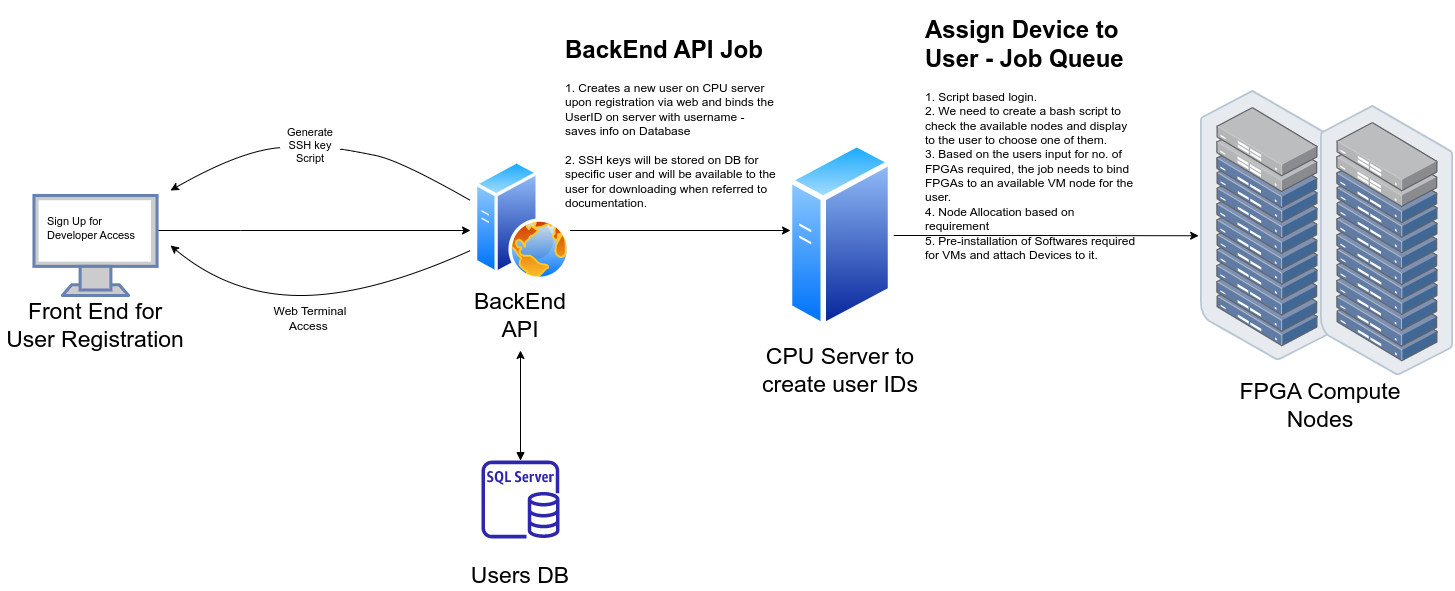

The diagram above was exported from draw.io. Its source (the exported page's mxGraphModel, read from the mxfile embedded in the PNG):
<mxGraphModel dx="952" dy="297" grid="1" gridSize="10" guides="1" tooltips="1" connect="1" arrows="1" fold="1" page="0" pageScale="1" pageWidth="1169" pageHeight="827" math="0" shadow="0">
  <root>
    <mxCell id="0" />
    <mxCell id="1" parent="0" />
    <mxCell id="laoW0bkEbViytEqWav7l-22" style="edgeStyle=orthogonalEdgeStyle;rounded=0;orthogonalLoop=1;jettySize=auto;html=1;fontSize=23;" parent="1" source="laoW0bkEbViytEqWav7l-7" edge="1">
      <mxGeometry relative="1" as="geometry">
        <mxPoint x="120" y="390" as="targetPoint" />
        <Array as="points">
          <mxPoint x="-110" y="390" />
          <mxPoint x="-110" y="390" />
        </Array>
      </mxGeometry>
    </mxCell>
    <mxCell id="laoW0bkEbViytEqWav7l-7" value="" style="fontColor=#0066CC;verticalAlign=top;verticalLabelPosition=bottom;labelPosition=center;align=center;html=1;outlineConnect=0;fillColor=#CCCCCC;strokeColor=#6881B3;gradientColor=none;gradientDirection=north;strokeWidth=2;shape=mxgraph.networks.monitor;fontSize=23;" parent="1" vertex="1">
      <mxGeometry x="-316.53999999999996" y="355" width="123.08" height="100" as="geometry" />
    </mxCell>
    <mxCell id="laoW0bkEbViytEqWav7l-11" value="Front End for User Registration" style="text;html=1;strokeColor=none;fillColor=none;align=center;verticalAlign=middle;whiteSpace=wrap;rounded=0;fontSize=23;" parent="1" vertex="1">
      <mxGeometry x="-350" y="470" width="190" height="30" as="geometry" />
    </mxCell>
    <mxCell id="laoW0bkEbViytEqWav7l-12" value="" style="group" parent="1" vertex="1" connectable="0">
      <mxGeometry x="400" y="325" width="180" height="200" as="geometry" />
    </mxCell>
    <mxCell id="laoW0bkEbViytEqWav7l-8" value="CPU Server to create user IDs" style="text;html=1;strokeColor=none;fillColor=none;align=center;verticalAlign=middle;whiteSpace=wrap;rounded=0;fontSize=23;" parent="laoW0bkEbViytEqWav7l-12" vertex="1">
      <mxGeometry y="190" width="180" height="30" as="geometry" />
    </mxCell>
    <mxCell id="laoW0bkEbViytEqWav7l-16" value="" style="aspect=fixed;perimeter=ellipsePerimeter;html=1;align=center;shadow=0;dashed=0;spacingTop=3;image;image=img/lib/active_directory/generic_server.svg;fontSize=23;" parent="laoW0bkEbViytEqWav7l-12" vertex="1">
      <mxGeometry x="36.80000000000001" y="-25" width="106.4" height="190" as="geometry" />
    </mxCell>
    <mxCell id="laoW0bkEbViytEqWav7l-23" style="edgeStyle=orthogonalEdgeStyle;rounded=0;orthogonalLoop=1;jettySize=auto;html=1;fontSize=23;" parent="1" source="laoW0bkEbViytEqWav7l-13" edge="1">
      <mxGeometry relative="1" as="geometry">
        <mxPoint x="440" y="390" as="targetPoint" />
        <Array as="points">
          <mxPoint x="438" y="390" />
        </Array>
      </mxGeometry>
    </mxCell>
    <mxCell id="laoW0bkEbViytEqWav7l-25" style="edgeStyle=orthogonalEdgeStyle;rounded=0;orthogonalLoop=1;jettySize=auto;html=1;fontSize=23;startArrow=block;startFill=1;" parent="1" source="laoW0bkEbViytEqWav7l-15" edge="1">
      <mxGeometry relative="1" as="geometry">
        <mxPoint x="170" y="510" as="targetPoint" />
      </mxGeometry>
    </mxCell>
    <mxCell id="laoW0bkEbViytEqWav7l-21" value="FPGA Compute Nodes" style="text;html=1;strokeColor=none;fillColor=none;align=center;verticalAlign=middle;whiteSpace=wrap;rounded=0;fontSize=23;" parent="1" vertex="1">
      <mxGeometry x="880" y="550" width="180" height="30" as="geometry" />
    </mxCell>
    <mxCell id="laoW0bkEbViytEqWav7l-24" style="edgeStyle=orthogonalEdgeStyle;rounded=0;orthogonalLoop=1;jettySize=auto;html=1;fontSize=23;entryX=-0.014;entryY=0.538;entryDx=0;entryDy=0;entryPerimeter=0;" parent="1" source="laoW0bkEbViytEqWav7l-16" target="laoW0bkEbViytEqWav7l-39" edge="1">
      <mxGeometry relative="1" as="geometry">
        <mxPoint x="840" y="395" as="targetPoint" />
        <Array as="points" />
      </mxGeometry>
    </mxCell>
    <mxCell id="laoW0bkEbViytEqWav7l-26" value="" style="group" parent="1" vertex="1" connectable="0">
      <mxGeometry x="80" y="620" width="180" height="130" as="geometry" />
    </mxCell>
    <mxCell id="laoW0bkEbViytEqWav7l-9" value="Users DB" style="text;html=1;strokeColor=none;fillColor=none;align=center;verticalAlign=middle;whiteSpace=wrap;rounded=0;fontSize=23;" parent="laoW0bkEbViytEqWav7l-26" vertex="1">
      <mxGeometry y="100" width="180" height="30" as="geometry" />
    </mxCell>
    <mxCell id="laoW0bkEbViytEqWav7l-15" value="" style="sketch=0;outlineConnect=0;fontColor=#232F3E;gradientColor=none;fillColor=#2E27AD;strokeColor=none;dashed=0;verticalLabelPosition=bottom;verticalAlign=top;align=center;html=1;fontSize=12;fontStyle=0;aspect=fixed;pointerEvents=1;shape=mxgraph.aws4.rds_sql_server_instance;" parent="laoW0bkEbViytEqWav7l-26" vertex="1">
      <mxGeometry x="51" width="78" height="78" as="geometry" />
    </mxCell>
    <mxCell id="laoW0bkEbViytEqWav7l-27" value="" style="group" parent="1" vertex="1" connectable="0">
      <mxGeometry x="110" y="320" width="120" height="170" as="geometry" />
    </mxCell>
    <mxCell id="laoW0bkEbViytEqWav7l-10" value="BackEnd API" style="text;html=1;strokeColor=none;fillColor=none;align=center;verticalAlign=middle;whiteSpace=wrap;rounded=0;fontSize=23;" parent="laoW0bkEbViytEqWav7l-27" vertex="1">
      <mxGeometry y="140" width="120" height="30" as="geometry" />
    </mxCell>
    <mxCell id="laoW0bkEbViytEqWav7l-13" value="" style="aspect=fixed;perimeter=ellipsePerimeter;html=1;align=center;shadow=0;dashed=0;spacingTop=3;image;image=img/lib/active_directory/web_server.svg;fontSize=23;" parent="laoW0bkEbViytEqWav7l-27" vertex="1">
      <mxGeometry x="13.999999999999986" width="96" height="120" as="geometry" />
    </mxCell>
    <mxCell id="laoW0bkEbViytEqWav7l-31" value="Sign Up for Developer Access" style="text;html=1;strokeColor=none;fillColor=none;align=left;verticalAlign=middle;rounded=0;fontSize=11;spacing=2;spacingTop=0;whiteSpace=wrap;labelBorderColor=none;labelBackgroundColor=none;fontColor=default;" parent="1" vertex="1">
      <mxGeometry x="-305" y="355" width="100" height="65" as="geometry" />
    </mxCell>
    <mxCell id="laoW0bkEbViytEqWav7l-41" value="" style="group" parent="1" vertex="1" connectable="0">
      <mxGeometry x="850" y="250" width="253.19000000000005" height="285" as="geometry" />
    </mxCell>
    <mxCell id="laoW0bkEbViytEqWav7l-39" value="" style="points=[];aspect=fixed;html=1;align=center;shadow=0;dashed=0;image;image=img/lib/allied_telesis/storage/Datacenter_Server_Rack_ToR.svg;fontSize=11;" parent="laoW0bkEbViytEqWav7l-41" vertex="1">
      <mxGeometry width="133.19" height="270" as="geometry" />
    </mxCell>
    <mxCell id="laoW0bkEbViytEqWav7l-40" value="" style="points=[];aspect=fixed;html=1;align=center;shadow=0;dashed=0;image;image=img/lib/allied_telesis/storage/Datacenter_Server_Rack_ToR.svg;fontSize=11;" parent="laoW0bkEbViytEqWav7l-41" vertex="1">
      <mxGeometry x="120" y="15" width="133.19" height="270" as="geometry" />
    </mxCell>
    <mxCell id="laoW0bkEbViytEqWav7l-49" value="" style="curved=1;endArrow=classic;html=1;rounded=0;fontSize=11;fontColor=default;startArrow=none;" parent="1" source="laoW0bkEbViytEqWav7l-42" edge="1">
      <mxGeometry width="50" height="50" relative="1" as="geometry">
        <mxPoint x="120" y="360" as="sourcePoint" />
        <mxPoint x="-180" y="350" as="targetPoint" />
        <Array as="points">
          <mxPoint x="-110" y="310" />
        </Array>
      </mxGeometry>
    </mxCell>
    <mxCell id="laoW0bkEbViytEqWav7l-50" value="" style="curved=1;endArrow=none;html=1;rounded=0;fontSize=11;fontColor=default;" parent="1" target="laoW0bkEbViytEqWav7l-42" edge="1">
      <mxGeometry width="50" height="50" relative="1" as="geometry">
        <mxPoint x="120" y="360" as="sourcePoint" />
        <mxPoint x="-180" y="350" as="targetPoint" />
        <Array as="points">
          <mxPoint x="50" y="320" />
          <mxPoint y="310" />
        </Array>
      </mxGeometry>
    </mxCell>
    <mxCell id="laoW0bkEbViytEqWav7l-42" value="Generate SSH key Script" style="text;html=1;strokeColor=none;fillColor=none;align=center;verticalAlign=middle;whiteSpace=wrap;rounded=0;labelBackgroundColor=none;labelBorderColor=none;fontSize=11;fontColor=default;" parent="1" vertex="1">
      <mxGeometry x="-70" y="290" width="60" height="30" as="geometry" />
    </mxCell>
    <mxCell id="PpsqCVLOauRPtHWQW1dl-1" value="Web Terminal Access&amp;nbsp;" style="text;html=1;strokeColor=none;fillColor=none;align=center;verticalAlign=middle;whiteSpace=wrap;rounded=0;" vertex="1" parent="1">
      <mxGeometry x="-85" y="455" width="90" height="45" as="geometry" />
    </mxCell>
    <mxCell id="PpsqCVLOauRPtHWQW1dl-3" value="" style="curved=1;endArrow=classic;html=1;rounded=0;" edge="1" parent="1">
      <mxGeometry width="50" height="50" relative="1" as="geometry">
        <mxPoint x="120" y="410" as="sourcePoint" />
        <mxPoint x="-180" y="405" as="targetPoint" />
        <Array as="points">
          <mxPoint x="20" y="455" />
          <mxPoint x="-120" y="455" />
        </Array>
      </mxGeometry>
    </mxCell>
    <mxCell id="PpsqCVLOauRPtHWQW1dl-5" value="&lt;h1&gt;&lt;span style=&quot;background-color: initial;&quot;&gt;BackEnd API Job&lt;/span&gt;&lt;/h1&gt;&lt;div&gt;&lt;span style=&quot;font-size: 12px; font-weight: 400;&quot;&gt;1. Creates a new user on CPU server upon registration via web and binds the UserID on server with username - saves info on Database&lt;/span&gt;&lt;/div&gt;&lt;div&gt;&lt;span style=&quot;font-size: 12px; font-weight: 400;&quot;&gt;&lt;br&gt;&lt;/span&gt;&lt;/div&gt;&lt;div&gt;&lt;span style=&quot;font-size: 12px; font-weight: 400;&quot;&gt;2. SSH keys will be stored on DB for specific user and will be available to the user for downloading when referred to documentation.&lt;/span&gt;&lt;/div&gt;&lt;div&gt;&lt;span style=&quot;font-size: 12px; font-weight: 400;&quot;&gt;&lt;br&gt;&lt;/span&gt;&lt;/div&gt;" style="text;html=1;strokeColor=none;fillColor=none;spacing=5;spacingTop=-20;whiteSpace=wrap;overflow=hidden;rounded=0;" vertex="1" parent="1">
      <mxGeometry x="210" y="190" width="220" height="185" as="geometry" />
    </mxCell>
    <mxCell id="PpsqCVLOauRPtHWQW1dl-6" value="&lt;h1&gt;&lt;span style=&quot;background-color: initial;&quot;&gt;Assign Device to User - Job Queue&lt;/span&gt;&lt;/h1&gt;&lt;div&gt;&lt;span style=&quot;font-size: 12px; font-weight: 400;&quot;&gt;1. Script based login.&amp;nbsp;&lt;/span&gt;&lt;/div&gt;&lt;div&gt;&lt;span style=&quot;font-size: 12px; font-weight: 400;&quot;&gt;2. We need to create a bash script to check the available nodes and display to the user to choose one of them.&lt;/span&gt;&lt;/div&gt;&lt;div&gt;&lt;span style=&quot;font-size: 12px; font-weight: 400;&quot;&gt;3. Based on the users input for no. of FPGAs required, the job needs to bind FPGAs to an available VM node for the user.&lt;/span&gt;&lt;/div&gt;&lt;div&gt;&lt;span style=&quot;font-size: 12px; font-weight: 400;&quot;&gt;4. Node Allocation based on requirement&lt;/span&gt;&lt;/div&gt;&lt;div&gt;&lt;span style=&quot;font-size: 12px; font-weight: 400;&quot;&gt;5. Pre-installation of Softwares required for VMs and attach Devices to it.&lt;/span&gt;&lt;/div&gt;" style="text;html=1;strokeColor=none;fillColor=none;spacing=5;spacingTop=-20;whiteSpace=wrap;overflow=hidden;rounded=0;" vertex="1" parent="1">
      <mxGeometry x="570" y="170" width="220" height="250" as="geometry" />
    </mxCell>
  </root>
</mxGraphModel>